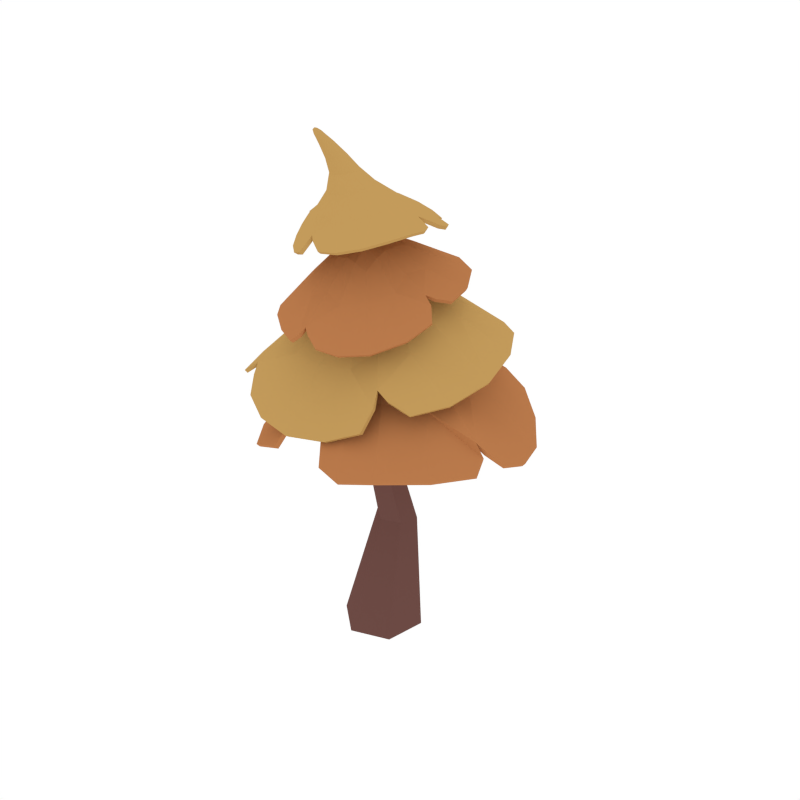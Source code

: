 # Source: PineTree_Autumn_5.blend  (saved by Blender 2.79.0; exported with 4.5.12 LTS)
import bpy
from mathutils import Matrix  # noqa: F401  (used for matrix-valued properties, if any)

bpy.ops.wm.read_factory_settings(use_empty=True)
scene = bpy.context.scene
scene.name = 'Scene'

# ---- collections
col_collection_1 = bpy.data.collections.new('Collection 1'); scene.collection.children.link(col_collection_1)

# ---- materials (node trees are filled in below, after node groups)
mat_wood = bpy.data.materials.new('Wood')
mat_wood.alpha_threshold = 0.0
mat_wood.diffuse_color = (0.1529, 0.07036, 0.05951, 1.0)
mat_wood.roughness = 0.5
mat_orange = bpy.data.materials.new('Orange')
mat_orange.alpha_threshold = 0.0
mat_orange.diffuse_color = (0.4969, 0.1993, 0.07341, 1.0)
mat_orange.roughness = 0.5
mat_lightorange = bpy.data.materials.new('LightOrange')
mat_lightorange.alpha_threshold = 0.0
mat_lightorange.diffuse_color = (0.5488, 0.3292, 0.1052, 1.0)
mat_lightorange.roughness = 0.5

# ---- material node trees

# ---- world
world_world = bpy.data.worlds.new('World'); scene.world = world_world
world_world.color = (1.0, 1.0, 1.0)
world_world.use_sun_shadow = False
world_world.sun_shadow_jitter_overblur = 0.0
world_world.cycles.sampling_method = 'NONE'
world_world.cycles.sample_map_resolution = 256

# ---- meshes
me_cylinder_061 = bpy.data.meshes.new('Cylinder.061')
me_cylinder_061.from_pydata([(0.1537, 0.08542, -0.006312), (0.1101, -0.1305, -0.007215), (-0.09693, -0.2028, -0.007846), (-0.2608, -0.05925, -0.007606), (-0.2183, 0.1563, -0.006717), (-0.01153, 0.2286, -0.006007), (0.09557, 0.1151, 0.6362), (0.05166, 0.002624, 1.066), (0.05555, 0.06786, 1.522), (-0.06292, -0.1253, 2.468), (-0.07405, -0.1791, 2.47), (0.04198, -0.001956, 1.526), (0.03528, -0.08148, 1.066), (0.07712, 0.005143, 0.6477), (-0.1255, -0.1971, 2.472), (-0.02685, -0.02528, 1.528), (-0.04535, -0.1094, 1.066), (-0.02768, -0.02953, 0.6443), (-0.1662, -0.1616, 2.472), (-0.08202, 0.02232, 1.527), (-0.11, -0.05378, 1.066), (-0.1122, 0.04188, 0.6467), (-0.1557, -0.1079, 2.47), (-0.06924, 0.09173, 1.524), (-0.09441, 0.03035, 1.066), (-0.09102, 0.1503, 0.6424), (-0.1043, -0.08952, 2.467), (0.000435, 0.1178, 1.521), (-0.01338, 0.05887, 1.065), (0.01279, 0.186, 0.6368), (-0.02561, -0.1348, 1.965), (0.1582, 0.3539, 1.82), (0.3462, 0.1075, 1.834), (-0.4241, -0.1855, 1.693), (-0.1137, -0.03772, 1.986), (-0.002168, 0.05783, 2.01), (-0.1629, 0.3421, 1.811), (0.08716, -0.3621, 1.664), (0.0815, -0.04984, 1.986), (-0.3806, 0.1219, 1.788), (-0.2646, -0.3517, 1.633), (0.3051, -0.2003, 1.749), (-0.0177, -0.1267, 2.159), (-0.09932, 0.2398, 2.066), (0.067, 0.1894, 2.097), (-0.1498, -0.3498, 1.959), (-0.1137, -0.1222, 2.157), (-0.1231, -0.01934, 2.174), (0.1988, -0.1797, 2.003), (-0.009902, -0.02911, 2.176), (-0.2967, -0.172, 1.998), (0.02242, -0.3527, 1.95), (0.2136, 0.0123, 2.064), (-0.2264, 0.2339, 2.006), (-0.3069, 0.08326, 2.002), (-0.07088, 0.004178, 2.179), (-0.4307, -0.09013, 1.902), (0.4007, -0.2118, 1.501), (-0.3112, 0.3243, 1.525), (0.4941, -0.0002435, 1.503), (0.02216, -0.04517, 1.773), (-0.2473, -0.2876, 1.485), (-0.07078, 0.1479, 1.756), (0.3066, 0.3398, 1.504), (0.06836, -0.3417, 1.51), (0.01709, 0.4559, 1.527), (-0.1317, 0.008481, 1.76), (-0.4321, 0.01233, 1.459), (0.07027, 0.09261, 1.769), (-0.1081, -0.2091, 2.483), (0.132, -0.07553, 2.351), (0.09308, -0.206, 2.347), (-0.3234, -0.009223, 2.302), (-0.1845, -0.1683, 2.482), (-0.1569, -0.2012, 2.479), (-0.1946, -0.2763, 2.268), (-0.1503, -0.09085, 2.501), (-0.1843, 0.08723, 2.349), (-0.3276, -0.1325, 2.266), (-0.04521, -0.3042, 2.304), (0.1263, 0.03456, 2.329), (0.01151, 0.09434, 2.344), (-0.1831, -0.1226, 2.491), (-0.1241, 0.2131, 2.299), (-0.177, -0.1868, 2.626), (-0.137, -0.2298, 2.617), (-0.1487, -0.1888, 2.628), (-0.1327, -0.1998, 2.626), (-0.1571, -0.2412, 2.612), (-0.06714, -0.1843, 2.493), (-0.05924, -0.1191, 2.507), (-0.09226, -0.09527, 2.508), (-0.05427, -0.1484, 2.502), (-0.1935, -0.2631, 2.68), (-0.1921, -0.2518, 2.687), (-0.176, -0.2513, 2.687), (-0.1784, -0.2646, 2.678), (-0.1728, -0.2576, 2.683), (-0.1808, -0.2377, 2.611), (-0.1931, -0.2015, 2.621), (-0.1305, -0.2133, 2.623), (-0.1941, -0.2225, 2.614), (0.2512, 0.6072, 1.62), (-0.6662, 0.1871, 1.533), (-0.3408, -0.5315, 1.339), (0.5418, -0.2137, 1.566), (0.0716, 0.1532, 1.968), (-0.2032, 0.02959, 1.943), (-0.1139, -0.206, 1.877), (0.1507, -0.1168, 1.92), (-0.09654, -0.3735, 1.635), (-0.4265, -0.01123, 1.749), (0.01243, 0.3993, 1.801), (0.3644, -0.0442, 1.802), (0.5609, 0.2139, 1.669), (-0.6642, -0.1942, 1.472), (0.1727, 0.01502, 1.954), (-0.2134, -0.1011, 1.906), (0.2707, 0.2439, 1.84), (-0.3221, -0.2595, 1.715), (0.04727, 0.006416, 1.998), (-0.2217, 0.6477, 1.57), (0.08826, -0.5494, 1.368), (-0.07086, 0.1534, 1.965), (0.02386, -0.2128, 1.885), (-0.06891, -0.08939, 1.975), (-0.06372, 0.01258, 1.998), (-0.2305, 0.1845, 1.871), (0.1734, -0.2698, 1.761), (0.02972, -0.0966, 1.974), (-0.3713, 0.3681, 1.736), (-0.438, 0.2591, 1.706), (-0.5479, -0.4019, 1.493), (-0.4956, -0.418, 1.479), (0.2842, -0.4355, 1.557), (0.3215, -0.3793, 1.58), (-0.3175, 0.3847, 1.865), (-0.4331, -0.2786, 1.811), (0.1195, -0.4776, 1.778), (0.3669, 0.1297, 1.976), (-0.1505, 0.07074, 2.136), (-0.1855, -0.1323, 2.117), (-0.0128, -0.2064, 2.103), (0.06835, -0.02689, 2.147), (0.1171, -0.2784, 1.969), (-0.2469, -0.2628, 1.98), (-0.2487, 0.1601, 2.028), (0.1569, 0.1215, 2.091), (0.1464, 0.3565, 2.009), (-0.2317, -0.4718, 1.803), (0.008095, 0.05119, 2.16), (-0.1195, -0.2037, 2.103), (-0.02784, 0.2256, 2.087), (-0.06515, -0.3363, 1.988), (-0.04753, -0.01265, 2.177), (-0.4576, 0.1582, 1.842), (0.3386, -0.2691, 1.837), (-0.1896, 0.005455, 2.13), (0.05838, -0.1399, 2.121), (-0.06365, -0.1257, 2.158), (-0.1192, -0.07182, 2.165), (-0.2671, -0.05724, 2.055), (0.1807, -0.0905, 2.064), (-0.01062, -0.07919, 2.168), (-0.3881, -0.02172, 1.951), (-0.3726, -0.1301, 1.942), (-0.07271, -0.5196, 1.842), (-0.03633, -0.501, 1.84), (0.3505, -0.1149, 1.963), (0.3374, -0.06762, 1.976), (-0.3389, 0.3355, 1.884), (-0.08047, 0.08248, 2.154), (-0.3493, 0.3108, 1.884), (-0.09331, 0.4202, 1.971), (-0.1571, 0.3436, 1.98), (-0.08956, -0.0126, 2.176), (-0.1468, 0.1961, 2.068), (-0.214, 0.3319, 1.952), (-0.5032, -0.1012, 1.824), (-0.002358, -0.466, 1.39), (0.1474, 0.367, 1.572), (-0.05412, -0.02528, 1.767), (0.7232, -0.1767, 1.382), (0.2218, 0.5776, 1.397), (-0.1376, -0.4967, 1.419), (0.7234, -0.2022, 1.363), (-0.08482, -0.2705, 1.6), (0.1387, 0.1864, 1.701), (0.4162, -0.1095, 1.569), (-0.4243, -0.4956, 1.15), (0.1568, -0.1018, 1.716), (0.2998, 0.5737, 1.393), (0.002988, 0.1243, 1.763), (0.04889, 0.02615, 1.771), (-0.3976, 0.1781, 1.501), (-0.173, 0.4254, 1.533), (-0.3902, -0.1505, 1.441), (0.2261, -0.3114, 1.511), (0.4236, 0.172, 1.495), (-0.1694, 0.2018, 1.695), (0.2082, 0.05152, 1.705), (0.5644, 0.4584, 1.244), (0.02123, -0.1646, 1.716), (-0.4746, 0.4811, 1.3), (-0.2459, 0.02979, 1.681), (-0.1077, 0.08412, 1.757), (-0.04299, 0.6996, 1.313), (-0.1693, -0.1063, 1.692), (0.2362, -0.6357, 1.251), (-0.02713, 0.2539, 1.699), (0.7856, 0.04038, 1.251), (-0.6545, -0.02451, 1.167), (0.6018, -0.4244, 1.294), (0.2372, 0.1423, 2.235), (-0.272, 0.2406, 2.239), (-0.4309, -0.1539, 2.126), (0.03985, -0.3905, 2.209), (0.00645, -0.06612, 2.433), (-0.1524, -0.02775, 2.433), (-0.2188, -0.1518, 2.395), (-0.08004, -0.2311, 2.406), (-0.2708, -0.2069, 2.261), (-0.255, 0.0559, 2.331), (0.07092, 0.04428, 2.351), (0.03998, -0.2701, 2.329), (0.217, -0.2383, 2.263), (-0.4223, 0.09552, 2.205), (-0.008914, -0.1844, 2.425), (-0.2165, -0.08019, 2.412), (0.1213, -0.1338, 2.354), (-0.3127, -0.07934, 2.308), (-0.1755, -0.1866, 2.479), (0.06404, 0.2507, 2.25), (-0.2709, -0.3307, 2.125), (-0.05171, -0.02992, 2.438), (-0.1609, -0.2171, 2.393), (-0.133, -0.2096, 2.48), (-0.1221, -0.08891, 2.505), (-0.09441, 0.0495, 2.382), (-0.1237, -0.2804, 2.313), (-0.1721, -0.1018, 2.496), (-0.07018, 0.1681, 2.324), (-0.1537, 0.1592, 2.319), (-0.4588, -0.03214, 2.208), (-0.445, -0.05799, 2.2), (-0.1479, -0.3752, 2.21), (-0.111, -0.3694, 2.221), (0.2005, 0.1523, 2.254), (0.01231, -0.1198, 2.434), (0.1816, 0.1598, 2.257), (0.2665, -0.05203, 2.273), (0.2088, -0.008409, 2.294), (-0.1863, -0.1469, 2.486), (0.09906, -0.0416, 2.362), (0.1992, 0.04136, 2.283), (-0.135, 0.2884, 2.254), (-0.09691, -0.1538, 2.566), (-0.1633, -0.1334, 2.563), (-0.1884, -0.1894, 2.548), (-0.1327, -0.2189, 2.548), (-0.1028, -0.201, 2.556), (-0.1873, -0.1564, 2.555), (-0.1632, -0.1859, 2.628), (-0.121, -0.1366, 2.567), (-0.1683, -0.2132, 2.545), (-0.1317, -0.2062, 2.625), (-0.1372, -0.1939, 2.628), (-0.1692, -0.2415, 2.611), (-0.09332, -0.175, 2.562), (-0.1458, -0.2372, 2.614), (-0.08518, -0.2004, 2.488), (-0.05613, -0.1654, 2.498), (-0.06863, -0.1065, 2.508), (-0.05687, -0.1331, 2.505), (-0.161, -0.2384, 2.672), (-0.1877, -0.2325, 2.674), (-0.1972, -0.2522, 2.664), (-0.1745, -0.2614, 2.66), (-0.164, -0.256, 2.663), (-0.1962, -0.2394, 2.67), (-0.1756, -0.2603, 2.681), (-0.1691, -0.2332, 2.674), (-0.1905, -0.2593, 2.661), (-0.193, -0.2577, 2.683), (-0.1842, -0.2514, 2.687), (-0.1862, -0.2642, 2.679), (-0.1591, -0.2464, 2.668), (-0.1752, -0.2553, 2.684), (-0.1315, -0.2211, 2.62), (-0.1877, -0.1919, 2.624), (-0.1898, -0.2309, 2.612), (-0.1948, -0.2126, 2.617), (0.03076, 0.694, 1.569), (-0.6871, 0.02689, 1.516), (0.6087, -0.01302, 1.63), (-0.1464, -0.5628, 1.323), (0.2243, -0.04904, 1.904), (0.006611, 0.23, 1.922), (-0.2726, -0.02551, 1.881), (-0.06037, -0.2578, 1.814), (0.4309, 0.4323, 1.67), (-0.6128, -0.3718, 1.448), (0.1348, 0.09034, 1.965), (-0.1586, -0.1553, 1.904), (-0.3934, 0.5213, 1.625), (0.2647, -0.503, 1.453), (-0.1323, 0.08295, 1.973), (0.08542, -0.1671, 1.915), (-0.01342, -0.0421, 1.986), (-0.3285, 0.2575, 1.798), (-0.5878, 0.2701, 1.578), (-0.499, -0.384, 1.529), (-0.4665, -0.4763, 1.398), (0.4246, -0.3488, 1.531), (0.2641, -0.3824, 1.62), (-0.3468, 0.369, 1.858), (-0.3606, -0.371, 1.811), (0.29, 0.2653, 2.006), (0.2348, -0.3945, 1.788), (0.07364, 0.04561, 2.14), (-0.1887, 0.07195, 2.111), (-0.1831, -0.1946, 2.076), (0.04968, -0.2044, 2.073), (-0.002069, 0.4069, 1.994), (-0.1133, -0.5363, 1.806), (-0.04196, 0.07334, 2.159), (-0.06468, -0.2036, 2.111), (-0.5047, 0.008184, 1.837), (0.3905, -0.1573, 1.902), (-0.1826, -0.06766, 2.137), (0.06167, -0.08578, 2.142), (-0.06386, -0.06596, 2.168), (-0.3419, -0.07304, 1.987), (-0.4728, -0.1901, 1.813), (-0.06274, -0.4863, 1.867), (0.01993, -0.5145, 1.797), (0.3813, 0.001471, 1.954), (0.3042, -0.0992, 1.995), (-0.3284, 0.3082, 1.904), (-0.3947, 0.2815, 1.852), (-0.1102, 0.06506, 2.153), (-0.1406, 0.3984, 1.96), (-0.1719, 0.3051, 1.992), (-0.2678, 0.3749, 1.897), (0.2435, 0.5223, 1.446), (0.1534, 0.6625, 1.326), (0.7851, -0.1129, 1.309), (0.6792, -0.201, 1.426), (0.1052, -0.6081, 1.267), (-0.07748, -0.3995, 1.511), (-0.0274, 0.05299, 1.764), (0.0552, 0.2189, 1.714), (-0.07423, -0.1274, 1.726), (0.4027, 0.5972, 1.303), (-0.2109, -0.5719, 1.247), (0.1779, -0.02012, 1.724), (-0.2213, 0.1243, 1.689), (0.7438, -0.278, 1.314), (-0.6052, 0.2389, 1.252), (0.2457, 0.1342, 1.648), (0.127, -0.1978, 1.673), (-0.2678, -0.07124, 1.617), (-0.1237, 0.2884, 1.656), (0.7152, 0.2439, 1.223), (-0.2811, 0.6516, 1.318), (0.3989, -0.5681, 1.28), (-0.6012, -0.2792, 1.11), (0.2252, 0.1654, 2.236), (-0.3436, 0.1876, 2.229), (0.1456, -0.3428, 2.239), (-0.3679, -0.2412, 2.112), (-0.03828, -0.2149, 2.416), (-0.01578, -0.05243, 2.44), (-0.1896, -0.04538, 2.424), (-0.1966, -0.1867, 2.391), (0.2564, -0.1254, 2.275), (-0.4726, 0.007814, 2.189), (0.007976, -0.1495, 2.432), (-0.2166, -0.1194, 2.409), (-0.05065, 0.2862, 2.26), (-0.1832, -0.3872, 2.161), (-0.1049, -0.03546, 2.445), (-0.1219, -0.2256, 2.405), (-0.1603, -0.2425, 2.67), (-0.1085, 0.1236, 2.345), (-0.2038, 0.2693, 2.243), (-0.4324, -0.04664, 2.224), (-0.4575, -0.08685, 2.159), (-0.0594, -0.3949, 2.194), (-0.1342, -0.3507, 2.242), (0.1802, 0.1386, 2.269), (0.1584, 0.2019, 2.243), (0.001748, -0.09765, 2.439), (0.2498, -0.01437, 2.274), (0.1798, -0.0009144, 2.306), (0.2305, 0.09642, 2.251), (-0.0952, -0.164, 2.564), (-0.1037, -0.1447, 2.567), (-0.1428, -0.132, 2.565), (-0.1793, -0.1414, 2.559), (-0.1897, -0.1739, 2.551), (-0.1819, -0.2026, 2.546), (-0.1509, -0.2193, 2.546), (-0.116, -0.2126, 2.552), (-0.0947, -0.1873, 2.559), (-0.1569, -0.2247, 2.661), (-0.1787, -0.2319, 2.674), (-0.1916, -0.2239, 2.66), (-0.1974, -0.2462, 2.667), (-0.1935, -0.2496, 2.649), (-0.1827, -0.2614, 2.66), (-0.1628, -0.2536, 2.649), (-0.1604, -0.2507, 2.666), (-0.1837, -0.258, 2.683), (-0.02465, -0.1236, 1.948), (0.1542, 0.3432, 1.804), (0.335, 0.1059, 1.817), (-0.4123, -0.1786, 1.678), (-0.107, -0.03356, 1.968), (-0.002277, 0.05471, 1.99), (-0.1583, 0.3314, 1.795), (0.08645, -0.3458, 1.652), (0.07587, -0.0447, 1.967), (-0.3683, 0.1194, 1.772), (-0.2613, -0.3358, 1.621), (0.2954, -0.1896, 1.736), (-0.0212, -0.1187, 2.141), (-0.09362, 0.2307, 2.049), (0.06343, 0.182, 2.078), (-0.144, -0.3371, 1.945), (-0.1088, -0.1149, 2.139), (-0.1165, -0.02071, 2.155), (0.19, -0.1692, 1.989), (-0.01353, -0.02897, 2.156), (-0.284, -0.1655, 1.984), (0.01639, -0.3397, 1.936), (0.2034, 0.01335, 2.047), (-0.2177, 0.225, 1.99), (-0.2936, 0.07983, 1.987), (-0.0693, 0.001912, 2.16), (-0.417, -0.08645, 1.888), (0.3931, -0.2043, 1.484), (-0.3, 0.3162, 1.51), (0.4824, -0.004554, 1.487), (0.02039, -0.04049, 1.753), (-0.2363, -0.2776, 1.472), (-0.06737, 0.1414, 1.738), (0.2965, 0.3318, 1.488), (0.06859, -0.3289, 1.495), (0.01655, 0.443, 1.512), (-0.1237, 0.01091, 1.741), (-0.4169, 0.01496, 1.447), (0.06493, 0.08879, 1.75), (-0.1111, -0.1895, 2.481), (0.1217, -0.07734, 2.334), (0.08377, -0.1977, 2.331), (-0.3111, -0.0117, 2.286), (-0.1654, -0.1626, 2.48), (-0.1474, -0.1837, 2.479), (-0.1841, -0.2632, 2.258), (-0.1444, -0.1061, 2.49), (-0.1791, 0.07786, 2.332), (-0.3141, -0.1233, 2.254), (-0.04484, -0.2888, 2.291), (0.1166, 0.02983, 2.312), (0.00751, 0.08491, 2.327), (-0.1645, -0.1274, 2.485), (-0.1214, 0.2037, 2.281), (-0.171, -0.2016, 2.614), (-0.1517, -0.2163, 2.616), (-0.153, -0.2022, 2.614), (-0.1481, -0.2033, 2.614), (-0.1613, -0.2225, 2.618), (-0.0806, -0.1717, 2.486), (-0.07335, -0.1236, 2.494), (-0.09622, -0.1095, 2.494), (-0.07013, -0.1472, 2.49), (-0.1804, -0.2485, 2.676), (-0.1811, -0.2556, 2.671), (-0.1839, -0.2527, 2.669), (-0.1854, -0.2466, 2.673), (-0.1841, -0.2491, 2.669), (-0.172, -0.2217, 2.619), (-0.1742, -0.2072, 2.618), (-0.148, -0.2108, 2.613), (-0.1749, -0.2182, 2.618), (0.2475, 0.596, 1.604), (-0.6532, 0.1852, 1.518), (-0.3385, -0.5148, 1.328), (0.5315, -0.2035, 1.552), (0.06812, 0.145, 1.95), (-0.1923, 0.02892, 1.926), (-0.11, -0.1916, 1.864), (0.142, -0.1074, 1.905), (-0.09508, -0.3568, 1.624), (-0.4133, -0.008881, 1.734), (0.01301, 0.3874, 1.785), (0.3527, -0.03901, 1.787), (0.5496, 0.2115, 1.653), (-0.6512, -0.1891, 1.458), (0.1629, 0.01597, 1.936), (-0.2029, -0.09411, 1.891), (0.2623, 0.2367, 1.824), (-0.3147, -0.2472, 1.701), (0.04426, 0.007884, 1.979), (-0.2185, 0.6358, 1.555), (0.08899, -0.5325, 1.357), (-0.06696, 0.1447, 1.948), (0.02247, -0.1977, 1.872), (-0.06557, -0.08198, 1.956), (-0.06054, 0.01358, 1.979), (-0.2214, 0.1779, 1.855), (0.1678, -0.2558, 1.748), (0.02747, -0.08866, 1.956), (-0.3665, 0.3581, 1.719), (-0.4259, 0.2556, 1.69), (-0.5367, -0.3944, 1.478), (-0.4926, -0.4021, 1.467), (0.2838, -0.4194, 1.545), (0.3125, -0.3676, 1.567), (-0.3093, 0.3751, 1.849), (-0.4206, -0.2709, 1.798), (0.112, -0.4648, 1.764), (0.3566, 0.1299, 1.959), (-0.1423, 0.06407, 2.119), (-0.1749, -0.1254, 2.101), (-0.01715, -0.1941, 2.088), (0.05993, -0.02609, 2.129), (0.1091, -0.2661, 1.956), (-0.2371, -0.2521, 1.967), (-0.2372, 0.1539, 2.013), (0.1493, 0.1178, 2.073), (0.1431, 0.3487, 1.991), (-0.2239, -0.4594, 1.789), (0.004063, 0.04627, 2.141), (-0.1146, -0.192, 2.088), (-0.0273, 0.2167, 2.069), (-0.06582, -0.3231, 1.973), (-0.04793, -0.01322, 2.157), (-0.4444, 0.1538, 1.827), (0.33, -0.2572, 1.824), (-0.1776, 0.003254, 2.114), (0.05024, -0.1307, 2.105), (-0.06304, -0.1185, 2.139), (-0.1141, -0.06869, 2.146), (-0.2536, -0.05587, 2.041), (0.1708, -0.08482, 2.048), (-0.01373, -0.0753, 2.148), (-0.3745, -0.02182, 1.936), (-0.3593, -0.1251, 1.927), (-0.06766, -0.5071, 1.827), (-0.04255, -0.4883, 1.825), (0.342, -0.1044, 1.948), (0.327, -0.06555, 1.959), (-0.3299, 0.3268, 1.868), (-0.07722, 0.07541, 2.136), (-0.3363, 0.3058, 1.869), (-0.08771, 0.4111, 1.954), (-0.149, 0.3348, 1.964), (-0.08663, -0.0135, 2.156), (-0.1392, 0.187, 2.052), (-0.2058, 0.3225, 1.936), (-0.4893, -0.09729, 1.811), (-0.00115, -0.453, 1.375), (0.1421, 0.356, 1.556), (-0.0512, -0.02201, 1.747), (0.7117, -0.1813, 1.366), (0.22, 0.5648, 1.382), (-0.1271, -0.4868, 1.405), (0.7158, -0.1955, 1.346), (-0.07931, -0.2585, 1.585), (0.1303, 0.1785, 1.685), (0.4061, -0.1084, 1.552), (-0.4118, -0.4862, 1.137), (0.1501, -0.09537, 1.698), (0.2899, 0.566, 1.377), (0.002361, 0.1194, 1.743), (0.046, 0.02633, 1.751), (-0.3831, 0.1752, 1.487), (-0.1675, 0.4135, 1.518), (-0.3763, -0.1433, 1.428), (0.2217, -0.3003, 1.495), (0.4119, 0.1656, 1.48), (-0.1608, 0.1937, 1.679), (0.1979, 0.04853, 1.689), (0.5528, 0.4513, 1.229), (0.02102, -0.154, 1.7), (-0.4628, 0.4733, 1.286), (-0.2325, 0.03172, 1.666), (-0.1022, 0.08178, 1.738), (-0.04272, 0.6863, 1.298), (-0.1593, -0.09777, 1.677), (0.2355, -0.6227, 1.236), (-0.0266, 0.2425, 1.683), (0.7735, 0.03464, 1.236), (-0.639, -0.02139, 1.154), (0.5951, -0.4149, 1.277), (0.2272, 0.138, 2.218), (-0.2656, 0.2321, 2.222), (-0.4181, -0.1433, 2.115), (0.03943, -0.3757, 2.195), (-0.005203, -0.07076, 2.418), (-0.1472, -0.04023, 2.418), (-0.2022, -0.1445, 2.386), (-0.08081, -0.2132, 2.397), (-0.258, -0.1954, 2.251), (-0.2452, 0.04908, 2.315), (0.06392, 0.03634, 2.335), (0.03472, -0.2573, 2.315), (0.2081, -0.2308, 2.246), (-0.4111, 0.09125, 2.189), (-0.02003, -0.1739, 2.412), (-0.2008, -0.08325, 2.4), (0.1106, -0.1301, 2.338), (-0.2991, -0.07544, 2.294), (-0.1601, -0.1738, 2.48), (0.05917, 0.2419, 2.233), (-0.2589, -0.3189, 2.115), (-0.05515, -0.04213, 2.422), (-0.1513, -0.2009, 2.386), (-0.1297, -0.1899, 2.48), (-0.1219, -0.1045, 2.493), (-0.09402, 0.03933, 2.365), (-0.1183, -0.2653, 2.301), (-0.1585, -0.1134, 2.487), (-0.07107, 0.159, 2.307), (-0.1498, 0.1502, 2.302), (-0.4473, -0.03364, 2.192), (-0.4324, -0.04849, 2.187), (-0.1375, -0.3632, 2.198), (-0.1095, -0.3545, 2.207), (0.1913, 0.1473, 2.237), (-0.0006548, -0.1198, 2.419), (0.1762, 0.1511, 2.24), (0.2567, -0.05356, 2.256), (0.1995, -0.0125, 2.277), (-0.1666, -0.1466, 2.482), (0.08865, -0.04517, 2.345), (0.1893, 0.03712, 2.266), (-0.1321, 0.2788, 2.237), (-0.1121, -0.1582, 2.554), (-0.1572, -0.1491, 2.552), (-0.1693, -0.1847, 2.551), (-0.1369, -0.1996, 2.551), (-0.1174, -0.1877, 2.552), (-0.1682, -0.1621, 2.553), (-0.1632, -0.2006, 2.614), (-0.1252, -0.151, 2.554), (-0.1592, -0.1965, 2.551), (-0.1487, -0.2062, 2.614), (-0.147, -0.204, 2.613), (-0.1668, -0.2231, 2.618), (-0.1106, -0.1733, 2.552), (-0.1562, -0.2203, 2.617), (-0.09441, -0.1834, 2.483), (-0.07179, -0.1583, 2.488), (-0.07777, -0.1173, 2.494), (-0.07246, -0.1341, 2.492), (-0.1755, -0.2411, 2.658), (-0.1811, -0.2456, 2.66), (-0.1782, -0.2465, 2.666), (-0.1789, -0.2424, 2.665), (-0.1775, -0.2412, 2.662), (-0.178, -0.2453, 2.664), (-0.1839, -0.2473, 2.668), (-0.174, -0.2448, 2.658), (-0.1809, -0.2432, 2.668), (-0.1806, -0.2503, 2.669), (-0.1844, -0.2517, 2.667), (-0.1849, -0.2459, 2.671), (-0.1759, -0.2418, 2.658), (-0.1837, -0.2483, 2.668), (-0.1488, -0.2127, 2.615), (-0.1737, -0.2037, 2.616), (-0.1748, -0.2197, 2.619), (-0.1749, -0.2136, 2.618), (0.03134, 0.6818, 1.553), (-0.6737, 0.02906, 1.501), (0.597, -0.008186, 1.614), (-0.145, -0.546, 1.312), (0.2134, -0.04338, 1.888), (0.007087, 0.2192, 1.905), (-0.2602, -0.02261, 1.865), (-0.05891, -0.2417, 1.802), (0.4227, 0.4243, 1.654), (-0.5999, -0.3661, 1.434), (0.1274, 0.0863, 1.947), (-0.1513, -0.1441, 1.889), (-0.3895, 0.5098, 1.609), (0.2653, -0.4861, 1.442), (-0.1246, 0.07794, 1.955), (0.08001, -0.1545, 1.9), (-0.0132, -0.03758, 1.967), (-0.3197, 0.2515, 1.781), (-0.5752, 0.2663, 1.563), (-0.4924, -0.3717, 1.515), (-0.4642, -0.4597, 1.387), (0.415, -0.3372, 1.518), (0.2591, -0.3687, 1.606), (-0.3385, 0.3594, 1.843), (-0.3506, -0.3604, 1.797), (0.2826, 0.2614, 1.988), (0.2267, -0.382, 1.775), (0.06625, 0.04273, 2.121), (-0.1777, 0.06637, 2.095), (-0.1741, -0.1841, 2.062), (0.04229, -0.1925, 2.059), (-0.001165, 0.3978, 1.976), (-0.1061, -0.5236, 1.793), (-0.04262, 0.06676, 2.14), (-0.06451, -0.1913, 2.095), (-0.4908, 0.007132, 1.823), (0.3819, -0.1455, 1.889), (-0.1708, -0.06556, 2.121), (0.05298, -0.08085, 2.125), (-0.06319, -0.06266, 2.148), (-0.3288, -0.07105, 1.973), (-0.4593, -0.1838, 1.799), (-0.06391, -0.4737, 1.852), (0.01263, -0.5016, 1.784), (0.3704, 0.003076, 1.937), (0.2949, -0.09332, 1.978), (-0.3168, 0.3018, 1.889), (-0.3819, 0.2764, 1.838), (-0.1041, 0.05805, 2.135), (-0.1326, 0.3897, 1.943), (-0.1637, 0.2959, 1.976), (-0.2595, 0.3654, 1.882), (0.2383, 0.5119, 1.429), (0.1519, 0.6491, 1.312), (0.773, -0.1184, 1.294), (0.6696, -0.2007, 1.408), (0.1063, -0.5945, 1.252), (-0.07228, -0.3881, 1.495), (-0.02605, 0.05194, 1.744), (0.0512, 0.2087, 1.698), (-0.0691, -0.1173, 1.71), (0.3913, 0.59, 1.289), (-0.199, -0.5621, 1.235), (0.169, -0.01849, 1.706), (-0.2095, 0.1207, 1.674), (0.7366, -0.269, 1.297), (-0.5903, 0.2365, 1.239), (0.2347, 0.1281, 1.632), (0.1227, -0.1877, 1.657), (-0.2546, -0.06467, 1.603), (-0.1189, 0.277, 1.64), (0.7033, 0.2374, 1.209), (-0.2753, 0.6398, 1.302), (0.3945, -0.5568, 1.264), (-0.5871, -0.2719, 1.098), (0.2151, 0.1611, 2.219), (-0.3341, 0.1813, 2.213), (0.1408, -0.3307, 2.224), (-0.3554, -0.2299, 2.101), (-0.04525, -0.1997, 2.405), (-0.02361, -0.06183, 2.424), (-0.178, -0.05436, 2.41), (-0.1825, -0.1742, 2.385), (0.2463, -0.1222, 2.258), (-0.4611, 0.004067, 2.173), (-0.004974, -0.1441, 2.418), (-0.1996, -0.1173, 2.399), (-0.05241, 0.2767, 2.242), (-0.1713, -0.3753, 2.15), (-0.1045, -0.04877, 2.43), (-0.1174, -0.2075, 2.398), (-0.1764, -0.2414, 2.658), (-0.1074, 0.115, 2.327), (-0.1987, 0.2601, 2.227), (-0.4203, -0.0419, 2.209), (-0.4446, -0.07642, 2.148), (-0.0583, -0.3796, 2.181), (-0.1286, -0.3372, 2.228), (0.1734, 0.1312, 2.251), (0.1528, 0.1934, 2.225), (-0.01114, -0.0997, 2.424), (0.2406, -0.0183, 2.257), (0.1702, -0.005123, 2.289), (0.2205, 0.09211, 2.234), (-0.112, -0.1646, 2.553), (-0.1135, -0.1556, 2.554), (-0.1426, -0.1477, 2.553), (-0.165, -0.1536, 2.552), (-0.1697, -0.1747, 2.552), (-0.1667, -0.1909, 2.551), (-0.1483, -0.2002, 2.551), (-0.1262, -0.1955, 2.552), (-0.1118, -0.1796, 2.552), (-0.1666, -0.2339, 2.646), (-0.1788, -0.2447, 2.659), (-0.178, -0.2352, 2.65), (-0.1775, -0.2464, 2.665), (-0.1784, -0.2382, 2.656), (-0.1802, -0.2425, 2.666), (-0.1728, -0.2365, 2.652), (-0.1764, -0.24, 2.66), (-0.184, -0.2472, 2.666)], [], [(0, 1, 2, 3, 4, 5), (5, 29, 6, 0), (29, 28, 7, 6), (28, 27, 8, 7), (27, 26, 9, 8), (4, 25, 29, 5), (25, 24, 28, 29), (24, 23, 27, 28), (23, 22, 26, 27), (3, 21, 25, 4), (21, 20, 24, 25), (20, 19, 23, 24), (19, 18, 22, 23), (2, 17, 21, 3), (17, 16, 20, 21), (16, 15, 19, 20), (15, 14, 18, 19), (1, 13, 17, 2), (13, 12, 16, 17), (12, 11, 15, 16), (11, 10, 14, 15), (0, 6, 13, 1), (6, 7, 12, 13), (7, 8, 11, 12), (8, 9, 10, 11), (26, 22, 18, 14, 10, 9), (30, 129, 308, 125), (30, 125, 303, 108), (30, 108, 299, 124), (30, 124, 307, 129), (31, 118, 300, 102), (31, 102, 292, 112), (31, 112, 297, 106), (31, 106, 302, 118), (32, 113, 294, 114), (32, 114, 300, 118), (32, 118, 302, 116), (32, 116, 296, 113), (33, 111, 293, 115), (33, 115, 301, 132), (33, 132, 311, 119), (33, 119, 303, 117), (33, 117, 298, 111), (34, 126, 306, 107), (34, 107, 298, 117), (34, 117, 303, 125), (34, 125, 308, 126), (35, 106, 297, 123), (35, 123, 306, 126), (35, 126, 308, 120), (35, 120, 302, 106), (36, 112, 292, 121), (36, 121, 304, 130), (36, 130, 309, 127), (36, 127, 306, 123), (36, 123, 297, 112), (37, 110, 295, 122), (37, 122, 305, 134), (37, 134, 314, 128), (37, 128, 307, 124), (37, 124, 299, 110), (38, 116, 302, 120), (38, 120, 308, 129), (38, 129, 307, 109), (38, 109, 296, 116), (39, 127, 309, 131), (39, 131, 310, 103), (39, 103, 293, 111), (39, 111, 298, 107), (39, 107, 306, 127), (40, 119, 311, 133), (40, 133, 312, 104), (40, 104, 295, 110), (40, 110, 299, 108), (40, 108, 303, 119), (41, 128, 314, 135), (41, 135, 313, 105), (41, 105, 294, 113), (41, 113, 296, 109), (41, 109, 307, 128), (42, 163, 331, 159), (42, 159, 326, 142), (42, 142, 322, 158), (42, 158, 330, 163), (43, 152, 323, 173), (43, 173, 341, 174), (43, 174, 342, 176), (43, 176, 340, 171), (43, 171, 325, 152), (44, 147, 317, 148), (44, 148, 323, 152), (44, 152, 325, 150), (44, 150, 319, 147), (45, 145, 316, 149), (45, 149, 324, 166), (45, 166, 334, 153), (45, 153, 326, 151), (45, 151, 321, 145), (46, 160, 329, 141), (46, 141, 321, 151), (46, 151, 326, 159), (46, 159, 331, 160), (47, 140, 320, 157), (47, 157, 329, 160), (47, 160, 331, 175), (47, 175, 340, 140), (48, 144, 318, 156), (48, 156, 328, 168), (48, 168, 337, 162), (48, 162, 330, 158), (48, 158, 322, 144), (49, 150, 325, 154), (49, 154, 331, 163), (49, 163, 330, 143), (49, 143, 319, 150), (50, 161, 332, 165), (50, 165, 333, 137), (50, 137, 316, 145), (50, 145, 321, 141), (50, 141, 329, 161), (51, 153, 334, 167), (51, 167, 335, 138), (51, 138, 318, 144), (51, 144, 322, 142), (51, 142, 326, 153), (52, 162, 337, 169), (52, 169, 336, 139), (52, 139, 317, 147), (52, 147, 319, 143), (52, 143, 330, 162), (53, 140, 340, 176), (53, 176, 342, 177), (53, 177, 343, 136), (53, 136, 315, 170), (53, 170, 338, 146), (53, 146, 320, 140), (54, 146, 338, 172), (54, 172, 339, 155), (54, 155, 327, 164), (54, 164, 332, 161), (54, 161, 329, 157), (54, 157, 320, 146), (55, 171, 340, 175), (55, 175, 331, 154), (55, 154, 325, 171), (56, 165, 332, 164), (56, 164, 327, 178), (56, 178, 333, 165), (57, 197, 365, 212), (57, 212, 357, 185), (57, 185, 347, 188), (57, 188, 355, 190), (57, 190, 360, 197), (58, 195, 364, 203), (58, 203, 358, 194), (58, 194, 356, 199), (58, 199, 362, 195), (59, 188, 347, 182), (59, 182, 346, 210), (59, 210, 363, 198), (59, 198, 359, 200), (59, 200, 355, 188), (60, 181, 352, 202), (60, 202, 360, 190), (60, 190, 355, 193), (60, 193, 350, 181), (61, 196, 366, 189), (61, 189, 354, 184), (61, 184, 349, 186), (61, 186, 352, 207), (61, 207, 361, 196), (62, 199, 356, 205), (62, 205, 350, 192), (62, 192, 351, 209), (62, 209, 362, 199), (63, 198, 363, 201), (63, 201, 353, 191), (63, 191, 344, 180), (63, 180, 351, 187), (63, 187, 359, 198), (64, 186, 349, 179), (64, 179, 348, 208), (64, 208, 365, 197), (64, 197, 360, 202), (64, 202, 352, 186), (65, 180, 344, 183), (65, 183, 345, 206), (65, 206, 364, 195), (65, 195, 362, 209), (65, 209, 351, 180), (66, 204, 361, 207), (66, 207, 352, 181), (66, 181, 350, 205), (66, 205, 356, 204), (67, 194, 358, 211), (67, 211, 366, 196), (67, 196, 361, 204), (67, 204, 356, 194), (68, 192, 350, 193), (68, 193, 355, 200), (68, 200, 359, 187), (68, 187, 351, 192), (69, 236, 382, 220), (69, 220, 371, 270), (69, 270, 403, 259), (69, 259, 402, 236), (70, 229, 375, 250), (70, 250, 393, 251), (70, 251, 394, 253), (70, 253, 392, 248), (70, 248, 377, 229), (71, 224, 369, 225), (71, 225, 375, 229), (71, 229, 377, 227), (71, 227, 371, 224), (72, 222, 368, 226), (72, 226, 376, 243), (72, 243, 386, 230), (72, 230, 378, 228), (72, 228, 373, 222), (73, 252, 378, 219), (73, 219, 374, 231), (73, 231, 401, 258), (73, 258, 400, 252), (74, 231, 374, 235), (74, 235, 382, 236), (74, 236, 402, 264), (74, 264, 401, 231), (75, 221, 370, 233), (75, 233, 380, 245), (75, 245, 389, 239), (75, 239, 382, 235), (75, 235, 374, 221), (76, 237, 381, 218), (76, 218, 373, 240), (76, 240, 399, 257), (76, 257, 398, 237), (77, 238, 384, 242), (77, 242, 385, 214), (77, 214, 368, 222), (77, 222, 373, 218), (77, 218, 381, 238), (78, 230, 386, 244), (78, 244, 387, 215), (78, 215, 370, 221), (78, 221, 374, 219), (78, 219, 378, 230), (79, 239, 389, 246), (79, 246, 388, 216), (79, 216, 369, 224), (79, 224, 371, 220), (79, 220, 382, 239), (80, 217, 392, 253), (80, 253, 394, 254), (80, 254, 395, 213), (80, 213, 367, 247), (80, 247, 390, 223), (80, 223, 372, 217), (81, 223, 390, 249), (81, 249, 391, 232), (81, 232, 379, 241), (81, 241, 384, 238), (81, 238, 381, 234), (81, 234, 372, 223), (82, 240, 373, 228), (82, 228, 378, 252), (82, 252, 400, 261), (82, 261, 399, 240), (83, 242, 384, 241), (83, 241, 379, 255), (83, 255, 385, 242), (84, 262, 398, 257), (84, 257, 399, 289), (84, 289, 407, 275), (84, 275, 406, 262), (85, 269, 403, 260), (85, 260, 404, 288), (85, 288, 412, 278), (85, 278, 411, 269), (86, 266, 397, 263), (86, 263, 398, 262), (86, 262, 406, 281), (86, 281, 405, 266), (87, 265, 396, 256), (87, 256, 397, 266), (87, 266, 405, 274), (87, 274, 383, 265), (88, 267, 402, 259), (88, 259, 403, 269), (88, 269, 411, 277), (88, 277, 410, 267), (89, 270, 371, 227), (89, 227, 377, 271), (89, 271, 404, 260), (89, 260, 403, 270), (90, 273, 392, 217), (90, 217, 372, 272), (90, 272, 397, 256), (90, 256, 396, 273), (91, 272, 372, 234), (91, 234, 381, 237), (91, 237, 398, 263), (91, 263, 397, 272), (92, 271, 377, 248), (92, 248, 392, 273), (92, 273, 396, 268), (92, 268, 404, 271), (93, 285, 413, 283), (93, 283, 408, 276), (93, 276, 409, 282), (93, 282, 410, 285), (94, 284, 406, 275), (94, 275, 407, 279), (94, 279, 408, 283), (94, 283, 413, 284), (95, 274, 405, 281), (95, 281, 406, 284), (95, 284, 413, 287), (95, 287, 383, 274), (96, 278, 412, 280), (96, 280, 413, 285), (96, 285, 410, 277), (96, 277, 411, 278), (97, 286, 383, 287), (97, 287, 413, 280), (97, 280, 412, 286), (98, 290, 401, 264), (98, 264, 402, 267), (98, 267, 410, 282), (98, 282, 409, 290), (99, 289, 399, 261), (99, 261, 400, 291), (99, 291, 408, 279), (99, 279, 407, 289), (100, 288, 404, 268), (100, 268, 396, 265), (100, 265, 383, 286), (100, 286, 412, 288), (101, 291, 400, 258), (101, 258, 401, 290), (101, 290, 409, 276), (101, 276, 408, 291), (414, 509, 692, 513), (414, 492, 687, 509), (414, 508, 683, 492), (414, 513, 691, 508), (415, 486, 684, 502), (415, 496, 676, 486), (415, 490, 681, 496), (415, 502, 686, 490), (416, 498, 678, 497), (416, 502, 684, 498), (416, 500, 686, 502), (416, 497, 680, 500), (417, 499, 677, 495), (417, 516, 685, 499), (417, 503, 695, 516), (417, 501, 687, 503), (417, 495, 682, 501), (418, 491, 690, 510), (418, 501, 682, 491), (418, 509, 687, 501), (418, 510, 692, 509), (419, 507, 681, 490), (419, 510, 690, 507), (419, 504, 692, 510), (419, 490, 686, 504), (420, 505, 676, 496), (420, 514, 688, 505), (420, 511, 693, 514), (420, 507, 690, 511), (420, 496, 681, 507), (421, 506, 679, 494), (421, 518, 689, 506), (421, 512, 698, 518), (421, 508, 691, 512), (421, 494, 683, 508), (422, 504, 686, 500), (422, 513, 692, 504), (422, 493, 691, 513), (422, 500, 680, 493), (423, 515, 693, 511), (423, 487, 694, 515), (423, 495, 677, 487), (423, 491, 682, 495), (423, 511, 690, 491), (424, 517, 695, 503), (424, 488, 696, 517), (424, 494, 679, 488), (424, 492, 683, 494), (424, 503, 687, 492), (425, 519, 698, 512), (425, 489, 697, 519), (425, 497, 678, 489), (425, 493, 680, 497), (425, 512, 691, 493), (426, 543, 715, 547), (426, 526, 710, 543), (426, 542, 706, 526), (426, 547, 714, 542), (427, 557, 707, 536), (427, 558, 725, 557), (427, 560, 726, 558), (427, 555, 724, 560), (427, 536, 709, 555), (428, 532, 701, 531), (428, 536, 707, 532), (428, 534, 709, 536), (428, 531, 703, 534), (429, 533, 700, 529), (429, 550, 708, 533), (429, 537, 718, 550), (429, 535, 710, 537), (429, 529, 705, 535), (430, 525, 713, 544), (430, 535, 705, 525), (430, 543, 710, 535), (430, 544, 715, 543), (431, 541, 704, 524), (431, 544, 713, 541), (431, 559, 715, 544), (431, 524, 724, 559), (432, 540, 702, 528), (432, 552, 712, 540), (432, 546, 721, 552), (432, 542, 714, 546), (432, 528, 706, 542), (433, 538, 709, 534), (433, 547, 715, 538), (433, 527, 714, 547), (433, 534, 703, 527), (434, 549, 716, 545), (434, 521, 717, 549), (434, 529, 700, 521), (434, 525, 705, 529), (434, 545, 713, 525), (435, 551, 718, 537), (435, 522, 719, 551), (435, 528, 702, 522), (435, 526, 706, 528), (435, 537, 710, 526), (436, 553, 721, 546), (436, 523, 720, 553), (436, 531, 701, 523), (436, 527, 703, 531), (436, 546, 714, 527), (437, 560, 724, 524), (437, 561, 726, 560), (437, 520, 727, 561), (437, 554, 699, 520), (437, 530, 722, 554), (437, 524, 704, 530), (438, 556, 722, 530), (438, 539, 723, 556), (438, 548, 711, 539), (438, 545, 716, 548), (438, 541, 713, 545), (438, 530, 704, 541), (439, 559, 724, 555), (439, 538, 715, 559), (439, 555, 709, 538), (440, 548, 716, 549), (440, 562, 711, 548), (440, 549, 717, 562), (441, 596, 749, 581), (441, 569, 741, 596), (441, 572, 731, 569), (441, 574, 739, 572), (441, 581, 744, 574), (442, 587, 748, 579), (442, 578, 742, 587), (442, 583, 740, 578), (442, 579, 746, 583), (443, 566, 731, 572), (443, 594, 730, 566), (443, 582, 747, 594), (443, 584, 743, 582), (443, 572, 739, 584), (444, 586, 736, 565), (444, 574, 744, 586), (444, 577, 739, 574), (444, 565, 734, 577), (445, 573, 750, 580), (445, 568, 738, 573), (445, 570, 733, 568), (445, 591, 736, 570), (445, 580, 745, 591), (446, 589, 740, 583), (446, 576, 734, 589), (446, 593, 735, 576), (446, 583, 746, 593), (447, 585, 747, 582), (447, 575, 737, 585), (447, 564, 728, 575), (447, 571, 735, 564), (447, 582, 743, 571), (448, 563, 733, 570), (448, 592, 732, 563), (448, 581, 749, 592), (448, 586, 744, 581), (448, 570, 736, 586), (449, 567, 728, 564), (449, 590, 729, 567), (449, 579, 748, 590), (449, 593, 746, 579), (449, 564, 735, 593), (450, 591, 745, 588), (450, 565, 736, 591), (450, 589, 734, 565), (450, 588, 740, 589), (451, 595, 742, 578), (451, 580, 750, 595), (451, 588, 745, 580), (451, 578, 740, 588), (452, 577, 734, 576), (452, 584, 739, 577), (452, 571, 743, 584), (452, 576, 735, 571), (453, 604, 766, 620), (453, 654, 755, 604), (453, 643, 787, 654), (453, 620, 786, 643), (454, 634, 759, 613), (454, 635, 777, 634), (454, 637, 778, 635), (454, 632, 776, 637), (454, 613, 761, 632), (455, 609, 753, 608), (455, 613, 759, 609), (455, 611, 761, 613), (455, 608, 755, 611), (456, 610, 752, 606), (456, 627, 760, 610), (456, 614, 770, 627), (456, 612, 762, 614), (456, 606, 757, 612), (457, 603, 762, 636), (457, 615, 758, 603), (457, 642, 785, 615), (457, 636, 784, 642), (458, 619, 758, 615), (458, 620, 766, 619), (458, 648, 786, 620), (458, 615, 785, 648), (459, 617, 754, 605), (459, 629, 764, 617), (459, 623, 773, 629), (459, 619, 766, 623), (459, 605, 758, 619), (460, 602, 765, 621), (460, 624, 757, 602), (460, 641, 783, 624), (460, 621, 782, 641), (461, 626, 768, 622), (461, 598, 769, 626), (461, 606, 752, 598), (461, 602, 757, 606), (461, 622, 765, 602), (462, 628, 770, 614), (462, 599, 771, 628), (462, 605, 754, 599), (462, 603, 758, 605), (462, 614, 762, 603), (463, 630, 773, 623), (463, 600, 772, 630), (463, 608, 753, 600), (463, 604, 755, 608), (463, 623, 766, 604), (464, 637, 776, 601), (464, 638, 778, 637), (464, 597, 779, 638), (464, 631, 751, 597), (464, 607, 774, 631), (464, 601, 756, 607), (465, 633, 774, 607), (465, 616, 775, 633), (465, 625, 763, 616), (465, 622, 768, 625), (465, 618, 765, 622), (465, 607, 756, 618), (466, 612, 757, 624), (466, 636, 762, 612), (466, 645, 784, 636), (466, 624, 783, 645), (467, 625, 768, 626), (467, 639, 763, 625), (467, 626, 769, 639), (468, 641, 782, 646), (468, 673, 783, 641), (468, 659, 791, 673), (468, 646, 790, 659), (469, 644, 787, 653), (469, 672, 788, 644), (469, 662, 796, 672), (469, 653, 795, 662), (470, 647, 781, 650), (470, 646, 782, 647), (470, 665, 790, 646), (470, 650, 789, 665), (471, 640, 780, 649), (471, 650, 781, 640), (471, 658, 789, 650), (471, 649, 767, 658), (472, 643, 786, 651), (472, 653, 787, 643), (472, 661, 795, 653), (472, 651, 794, 661), (473, 611, 755, 654), (473, 655, 761, 611), (473, 644, 788, 655), (473, 654, 787, 644), (474, 601, 776, 657), (474, 656, 756, 601), (474, 640, 781, 656), (474, 657, 780, 640), (475, 618, 756, 656), (475, 621, 765, 618), (475, 647, 782, 621), (475, 656, 781, 647), (476, 632, 761, 655), (476, 657, 776, 632), (476, 652, 780, 657), (476, 655, 788, 652), (477, 667, 797, 669), (477, 660, 792, 667), (477, 666, 793, 660), (477, 669, 794, 666), (478, 659, 790, 668), (478, 663, 791, 659), (478, 667, 792, 663), (478, 668, 797, 667), (479, 665, 789, 658), (479, 668, 790, 665), (479, 671, 797, 668), (479, 658, 767, 671), (480, 664, 796, 662), (480, 669, 797, 664), (480, 661, 794, 669), (480, 662, 795, 661), (481, 671, 767, 670), (481, 664, 797, 671), (481, 670, 796, 664), (482, 648, 785, 674), (482, 651, 786, 648), (482, 666, 794, 651), (482, 674, 793, 666), (483, 645, 783, 673), (483, 675, 784, 645), (483, 663, 792, 675), (483, 673, 791, 663), (484, 652, 788, 672), (484, 649, 780, 652), (484, 670, 767, 649), (484, 672, 796, 670), (485, 642, 784, 675), (485, 674, 785, 642), (485, 660, 793, 674), (485, 675, 792, 660), (102, 300, 684, 486), (292, 102, 486, 676), (103, 310, 694, 487), (293, 103, 487, 677), (104, 312, 696, 488), (295, 104, 488, 679), (105, 313, 697, 489), (294, 105, 489, 678), (114, 294, 678, 498), (300, 114, 498, 684), (115, 293, 677, 499), (301, 115, 499, 685), (121, 292, 676, 505), (304, 121, 505, 688), (122, 295, 679, 506), (305, 122, 506, 689), (130, 304, 688, 514), (309, 130, 514, 693), (131, 309, 693, 515), (310, 131, 515, 694), (132, 301, 685, 516), (311, 132, 516, 695), (133, 311, 695, 517), (312, 133, 517, 696), (134, 305, 689, 518), (314, 134, 518, 698), (135, 314, 698, 519), (313, 135, 519, 697), (136, 343, 727, 520), (315, 136, 520, 699), (137, 333, 717, 521), (316, 137, 521, 700), (138, 335, 719, 522), (318, 138, 522, 702), (139, 336, 720, 523), (317, 139, 523, 701), (148, 317, 701, 532), (323, 148, 532, 707), (149, 316, 700, 533), (324, 149, 533, 708), (155, 339, 723, 539), (327, 155, 539, 711), (156, 318, 702, 540), (328, 156, 540, 712), (166, 324, 708, 550), (334, 166, 550, 718), (167, 334, 718, 551), (335, 167, 551, 719), (168, 328, 712, 552), (337, 168, 552, 721), (169, 337, 721, 553), (336, 169, 553, 720), (170, 315, 699, 554), (338, 170, 554, 722), (339, 172, 556, 723), (172, 338, 722, 556), (173, 323, 707, 557), (341, 173, 557, 725), (342, 174, 558, 726), (174, 341, 725, 558), (177, 342, 726, 561), (343, 177, 561, 727), (178, 327, 711, 562), (333, 178, 562, 717), (179, 349, 733, 563), (348, 179, 563, 732), (182, 347, 731, 566), (346, 182, 566, 730), (183, 344, 728, 567), (345, 183, 567, 729), (184, 354, 738, 568), (349, 184, 568, 733), (185, 357, 741, 569), (347, 185, 569, 731), (189, 366, 750, 573), (354, 189, 573, 738), (191, 353, 737, 575), (344, 191, 575, 728), (201, 363, 747, 585), (353, 201, 585, 737), (203, 364, 748, 587), (358, 203, 587, 742), (206, 345, 729, 590), (364, 206, 590, 748), (208, 348, 732, 592), (365, 208, 592, 749), (210, 346, 730, 594), (363, 210, 594, 747), (211, 358, 742, 595), (366, 211, 595, 750), (212, 365, 749, 596), (357, 212, 596, 741), (213, 395, 779, 597), (367, 213, 597, 751), (214, 385, 769, 598), (368, 214, 598, 752), (215, 387, 771, 599), (370, 215, 599, 754), (216, 388, 772, 600), (369, 216, 600, 753), (225, 369, 753, 609), (375, 225, 609, 759), (226, 368, 752, 610), (376, 226, 610, 760), (232, 391, 775, 616), (379, 232, 616, 763), (233, 370, 754, 617), (380, 233, 617, 764), (243, 376, 760, 627), (386, 243, 627, 770), (244, 386, 770, 628), (387, 244, 628, 771), (245, 380, 764, 629), (389, 245, 629, 773), (246, 389, 773, 630), (388, 246, 630, 772), (247, 367, 751, 631), (390, 247, 631, 774), (391, 249, 633, 775), (249, 390, 774, 633), (250, 375, 759, 634), (393, 250, 634, 777), (394, 251, 635, 778), (251, 393, 777, 635), (254, 394, 778, 638), (395, 254, 638, 779), (255, 379, 763, 639), (385, 255, 639, 769)])
me_cylinder_061.polygons.foreach_set('material_index', [0, 0, 0, 0, 0, 0, 0, 0, 0, 0, 0, 0, 0, 0, 0, 0, 0, 0, 0, 0, 0, 0, 0, 0, 0, 0, 2, 2, 2, 2, 2, 2, 2, 2, 2, 2, 2, 2, 2, 2, 2, 2, 2, 2, 2, 2, 2, 2, 2, 2, 2, 2, 2, 2, 2, 2, 2, 2, 2, 2, 2, 2, 2, 2, 2, 2, 2, 2, 2, 2, 2, 2, 2, 2, 2, 2, 2, 2, 2, 2, 1, 1, 1, 1, 1, 1, 1, 1, 1, 1, 1, 1, 1, 1, 1, 1, 1, 1, 1, 1, 1, 1, 1, 1, 1, 1, 1, 1, 1, 1, 1, 1, 1, 1, 1, 1, 1, 1, 1, 1, 1, 1, 1, 1, 1, 1, 1, 1, 1, 1, 1, 1, 1, 1, 1, 1, 1, 1, 1, 1, 1, 1, 1, 1, 1, 1, 1, 1, 1, 1, 1, 1, 1, 1, 1, 1, 1, 1, 1, 1, 1, 1, 1, 1, 1, 1, 1, 1, 1, 1, 1, 1, 1, 1, 1, 1, 1, 1, 1, 1, 1, 1, 1, 1, 1, 1, 1, 1, 1, 1, 1, 1, 1, 1, 1, 1, 1, 1, 1, 1, 1, 1, 2, 2, 2, 2, 2, 2, 2, 2, 2, 2, 2, 2, 2, 2, 2, 2, 2, 2, 2, 2, 2, 2, 2, 2, 2, 2, 2, 2, 2, 2, 2, 2, 2, 2, 2, 2, 2, 2, 2, 2, 2, 2, 2, 2, 2, 2, 2, 2, 2, 2, 2, 2, 2, 2, 2, 2, 2, 2, 2, 2, 2, 2, 2, 2, 2, 2, 2, 2, 2, 2, 2, 2, 2, 2, 2, 2, 2, 2, 2, 2, 2, 2, 2, 2, 2, 2, 2, 2, 2, 2, 2, 2, 2, 2, 2, 2, 2, 2, 2, 2, 2, 2, 2, 2, 2, 2, 2, 2, 2, 2, 2, 2, 2, 2, 2, 2, 2, 2, 2, 2, 2, 2, 2, 2, 2, 2, 2, 2, 2, 2, 2, 2, 2, 2, 2, 2, 2, 2, 2, 2, 2, 2, 2, 2, 2, 2, 2, 2, 2, 2, 2, 2, 2, 2, 2, 2, 2, 2, 2, 2, 2, 2, 2, 2, 2, 2, 2, 2, 2, 2, 2, 2, 2, 2, 2, 2, 2, 2, 2, 2, 2, 2, 2, 2, 2, 2, 2, 2, 2, 2, 2, 2, 2, 2, 1, 1, 1, 1, 1, 1, 1, 1, 1, 1, 1, 1, 1, 1, 1, 1, 1, 1, 1, 1, 1, 1, 1, 1, 1, 1, 1, 1, 1, 1, 1, 1, 1, 1, 1, 1, 1, 1, 1, 1, 1, 1, 1, 1, 1, 1, 1, 1, 1, 1, 1, 1, 1, 1, 1, 1, 1, 1, 1, 1, 1, 1, 1, 1, 1, 1, 1, 1, 1, 1, 1, 1, 1, 1, 1, 1, 1, 1, 1, 1, 1, 1, 1, 1, 1, 1, 1, 1, 1, 1, 1, 1, 1, 1, 1, 1, 1, 1, 1, 1, 1, 1, 1, 1, 1, 1, 1, 1, 1, 1, 1, 1, 1, 1, 1, 1, 1, 1, 1, 1, 1, 1, 2, 2, 2, 2, 2, 2, 2, 2, 2, 2, 2, 2, 2, 2, 2, 2, 2, 2, 2, 2, 2, 2, 2, 2, 2, 2, 2, 2, 2, 2, 2, 2, 2, 2, 2, 2, 2, 2, 2, 2, 2, 2, 2, 2, 2, 2, 2, 2, 2, 2, 2, 2, 2, 2, 2, 2, 2, 2, 2, 2, 2, 2, 2, 2, 2, 2, 2, 2, 2, 2, 2, 2, 2, 2, 2, 2, 2, 2, 2, 2, 2, 2, 2, 2, 2, 2, 2, 2, 2, 2, 2, 2, 2, 2, 2, 2, 2, 2, 2, 2, 2, 2, 2, 2, 2, 2, 2, 2, 2, 2, 2, 2, 2, 2, 2, 2, 2, 2, 2, 2, 2, 2, 2, 2, 2, 2, 2, 2, 2, 2, 2, 2, 2, 2, 2, 2, 2, 2, 2, 2, 2, 2, 2, 2, 2, 2, 2, 2, 2, 2, 2, 2, 2, 2, 2, 2, 2, 2, 2, 2, 2, 2, 2, 2, 2, 2, 2, 2, 1, 1, 1, 1, 1, 1, 1, 1, 1, 1, 1, 1, 1, 1, 1, 1, 1, 1, 1, 1, 1, 1, 1, 1, 1, 1, 1, 1, 1, 1, 1, 1, 1, 1, 1, 1, 1, 1, 1, 1, 1, 1, 1, 1, 1, 1, 1, 1, 1, 1, 1, 1, 1, 1, 1, 1, 1, 1, 1, 1, 1, 1, 1, 1, 2, 2, 2, 2, 2, 2, 2, 2, 2, 2, 2, 2, 2, 2, 2, 2, 2, 2, 2, 2, 2, 2, 2, 2, 2, 2, 2, 2, 2, 2, 2, 2, 2, 2, 2, 2])
me_cylinder_061.materials.append(mat_wood)
me_cylinder_061.materials.append(mat_orange)
me_cylinder_061.materials.append(mat_lightorange)
me_cylinder_061.use_remesh_preserve_volume = False
me_cylinder_061.use_remesh_preserve_attributes = False
me_cylinder_061.use_mirror_vertex_groups = False
me_cylinder_061.update()

# ---- objects
ob_pinetree_autumn_5 = bpy.data.objects.new('PineTree_Autumn_5', me_cylinder_061)

# ---- transforms, parenting, visibility, modifiers, constraints
ob_pinetree_autumn_5.location = (0.0, 0.0, 0.0)
ob_pinetree_autumn_5.lineart.crease_threshold = 0.0

# ---- collection membership
col_collection_1.objects.link(ob_pinetree_autumn_5)

# ---- scene / render settings (as saved in the file)
scene.frame_start = 1; scene.frame_end = 250; scene.frame_set(0)
scene.render.engine = 'CYCLES'
scene.render.resolution_x = 1000
scene.render.resolution_y = 1000
scene.render.dither_intensity = 0.0
scene.cycles.samples = 200
scene.cycles.sampling_pattern = 'TABULATED_SOBOL'
scene.cycles.light_sampling_threshold = 0.0
scene.cycles.use_adaptive_sampling = False
scene.cycles.use_light_tree = False
scene.cycles.caustics_reflective = False
scene.cycles.caustics_refractive = False
scene.cycles.blur_glossy = 0.0
scene.cycles.max_bounces = 2
scene.cycles.pixel_filter_type = 'GAUSSIAN'
scene.cycles.sample_clamp_indirect = 0.0
scene.view_settings.view_transform = 'Standard'
bpy.context.view_layer.update()

# ---- added for rendering (the .blend has no active camera): camera
cam_auto = bpy.data.cameras.new('AutoCamera')
cam_auto.lens = 50.0
cam_auto.sensor_width = 36.0
cam_auto.clip_end = 1000.0
ob_auto_camera = bpy.data.objects.new('AutoCamera', cam_auto)
scene.collection.objects.link(ob_auto_camera)
ob_auto_camera.location = (3.1476, -3.68606, 3.81825)
ob_auto_camera.rotation_euler = (1.09748, -7.21219e-08, 0.694738)
scene.camera = ob_auto_camera
bpy.context.view_layer.update()
